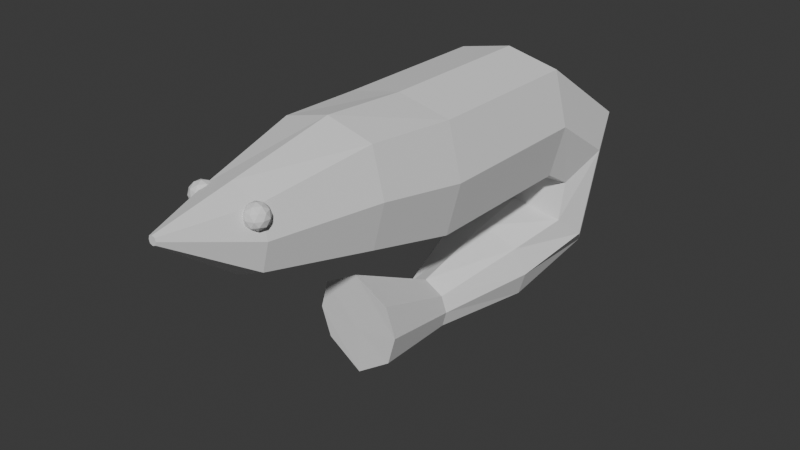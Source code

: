 # Source: shrimp.blend  (saved by Blender 4.3.34; exported with 4.5.12 LTS)
import bpy
from mathutils import Matrix  # noqa: F401  (used for matrix-valued properties, if any)

bpy.ops.wm.read_factory_settings(use_empty=True)
scene = bpy.context.scene
scene.name = 'Scene'

# ---- collections
col_collection = bpy.data.collections.new('Collection'); scene.collection.children.link(col_collection)

# ---- world
world_world = bpy.data.worlds.new('World'); scene.world = world_world
world_world.use_nodes = True; world_world.node_tree.nodes.clear()
_N = world_world.node_tree.nodes; _L = world_world.node_tree.links
n0 = _N.new('ShaderNodeOutputWorld'); n0.name = 'World Output'; n0.location = (300, 300)
n1 = _N.new('ShaderNodeBackground'); n1.name = 'Background'; n1.location = (10, 300)
n1.inputs[0].default_value = (0.05088, 0.05088, 0.05088, 1.0)
_L.new(n1.outputs[0], n0.inputs[0])
n0.is_active_output = True
world_world.color = (0.05088, 0.05088, 0.05088)
world_world.sun_shadow_jitter_overblur = 0.0

# ---- meshes
me_cube_001 = bpy.data.meshes.new('Cube.001')
me_cube_001.from_pydata([(-0.5295, -1.091, -0.3012), (-0.5295, -1.091, 0.7578), (-0.3655, -0.3791, -2.72), (-0.3655, -0.3725, -3.342), (0.5295, -1.091, -0.3012), (0.5295, -1.091, 0.7578), (0.3655, -0.3791, -2.72), (0.3655, -0.3725, -3.342), (-1.0, 0.0, -1.0), (-1.0, 0.0, 1.0), (1.0, 0.0, -1.0), (1.0, 0.0, 1.0), (-1.0, -0.5, -1.0), (1.0, -0.5, 1.0), (-1.0, -0.5, 1.0), (1.0, -0.5, -1.0), (-0.8552, 0.2481, -2.944), (1.0, 0.07017, -2.068), (-1.0, 0.07017, -2.068), (0.8552, 0.2481, -2.944), (-1.0, 0.09473, -1.346), (1.0, 0.3308, -0.3767), (-1.0, 0.3308, -0.3767), (1.0, 0.09473, -1.346), (-1.0, -0.25, 1.0), (1.0, -0.25, -1.0), (-1.0, -0.25, -1.0), (1.0, -0.25, 1.0), (-0.8686, -0.7706, -0.6403), (0.8686, -0.7706, 1.097), (-0.8686, -0.7706, 1.097), (0.8686, -0.7706, -0.6403), (-0.739, -0.06614, -3.367), (0.739, -0.09791, -2.346), (-0.739, -0.09791, -2.346), (0.739, -0.06614, -3.367), (-0.6644, -1.091, 0.2283), (-0.4586, -0.3758, -3.031), (0.4586, -0.3758, -3.031), (0.6644, -1.091, 0.2283), (1.255, 0.0, 0.0), (-1.255, 0.0, 0.0), (-1.255, -0.5, 0.0), (1.255, -0.5, 0.0), (1.164, 0.1591, -2.506), (-1.164, 0.1591, -2.506), (-1.255, 0.2128, -0.8615), (1.255, 0.2128, -0.8615), (1.255, -0.25, 0.0), (-1.255, -0.25, 0.0), (-1.09, -0.7706, 0.2283), (1.09, -0.7706, 0.2283), (0.9272, -0.08202, -2.857), (-0.9272, -0.08202, -2.857), (0.0, -0.3791, -2.513), (0.0, -0.3725, -3.593), (0.0, -1.091, -0.5267), (0.0, -1.091, 0.9501), (0.0, 0.0, 1.219), (0.0, 0.0, -1.15), (0.0, -0.5, 1.219), (0.0, -0.5, -1.15), (0.0, 0.07017, -1.906), (0.0, 0.2481, -3.153), (0.0, 0.09473, -1.395), (0.0, 0.3308, -0.3071), (0.0, -0.25, -1.15), (0.0, -0.25, 1.219), (0.0, -0.7706, 1.326), (0.0, -0.7706, -0.8949), (-5.96e-08, -0.06614, -3.621), (5.96e-08, -0.09791, -2.103), (-0.056, -1.323, 0.54), (-0.05595, -1.323, 0.6519), (0.05595, -1.323, 0.5399), (0.056, -1.323, 0.6519), (-0.07023, -1.323, 0.596), (0.07023, -1.323, 0.5959), (-3.954e-05, -1.323, 0.5161), (3.817e-05, -1.323, 0.6722), (2.583e-07, -1.323, 0.5961), (-0.6462, -0.6814, -1.98), (-0.6462, -0.6748, -3.08), (0.6462, -0.6814, -1.98), (0.6462, -0.6748, -3.08), (-0.8108, -0.6781, -2.53), (0.8108, -0.6781, -2.53), (0.0, -0.6814, -1.615), (0.0, -0.6748, -3.524), (0.0, -0.6781, -2.68)], [], [(53, 32, 3, 37), (54, 2, 81, 87), (51, 29, 5, 39), (1, 36, 76, 73), (69, 31, 4, 56), (68, 30, 1, 57), (65, 22, 9, 58), (64, 23, 10, 59), (47, 21, 11, 40), (49, 24, 9, 41), (50, 30, 14, 42), (67, 24, 14, 60), (66, 25, 15, 61), (48, 27, 13, 43), (52, 35, 19, 44), (71, 33, 17, 62), (70, 32, 16, 63), (46, 22, 16, 45), (41, 9, 22, 46), (44, 19, 21, 47), (62, 17, 23, 64), (63, 16, 22, 65), (40, 11, 27, 48), (59, 10, 25, 66), (58, 9, 24, 67), (42, 14, 24, 49), (36, 1, 30, 50), (60, 14, 30, 68), (61, 15, 31, 69), (43, 13, 29, 51), (55, 3, 32, 70), (54, 6, 33, 71), (38, 7, 35, 52), (45, 16, 32, 53), (18, 45, 53, 34), (6, 38, 52, 33), (15, 43, 51, 31), (0, 36, 50, 28), (12, 42, 49, 26), (10, 40, 48, 25), (17, 44, 47, 23), (8, 41, 46, 20), (20, 46, 45, 18), (33, 52, 44, 17), (25, 48, 43, 15), (28, 50, 42, 12), (26, 49, 41, 8), (23, 47, 40, 10), (39, 5, 75, 77), (31, 51, 39, 4), (7, 38, 86, 84), (34, 53, 37, 2), (38, 6, 83, 86), (0, 56, 78, 72), (2, 54, 71, 34), (7, 55, 70, 35), (12, 61, 69, 28), (13, 60, 68, 29), (11, 58, 67, 27), (8, 59, 66, 26), (19, 63, 65, 21), (18, 62, 64, 20), (35, 70, 63, 19), (34, 71, 62, 18), (26, 66, 61, 12), (27, 67, 60, 13), (20, 64, 59, 8), (21, 65, 58, 11), (29, 68, 57, 5), (28, 69, 56, 0), (4, 39, 77, 74), (3, 55, 88, 82), (80, 79, 73, 76), (78, 80, 76, 72), (74, 77, 80, 78), (77, 75, 79, 80), (56, 4, 74, 78), (5, 57, 79, 75), (36, 0, 72, 76), (57, 1, 73, 79), (89, 88, 84, 86), (87, 89, 86, 83), (81, 85, 89, 87), (85, 82, 88, 89), (6, 54, 87, 83), (55, 7, 84, 88), (37, 3, 82, 85), (2, 37, 85, 81)])
_uv = me_cube_001.uv_layers.new(name='UVMap')
_uv.uv.foreach_set('vector', [0.5152, 0.2121, 0.625, 0.2188, 0.625, 0.25, 0.5084, 0.2453, 0.25, 0.5, 0.125, 0.5, 0.125, 0.5, 0.25, 0.5, 0.5096, 0.7069, 0.625, 0.7161, 0.625, 0.75, 0.5, 0.7429, 0.625, 0.0, 0.5, 0.007121, 0.5, 0.007121, 0.625, 0.0, 0.25, 0.7161, 0.375, 0.7161, 0.375, 0.75, 0.25, 0.75, 0.75, 0.7161, 0.875, 0.7161, 0.875, 0.75, 0.75, 0.75, 0.75, 0.5938, 0.875, 0.5938, 0.875, 0.625, 0.75, 0.625, 0.25, 0.5938, 0.375, 0.5938, 0.375, 0.625, 0.25, 0.625, 0.5, 0.5938, 0.625, 0.5938, 0.625, 0.625, 0.5, 0.625, 0.5, 0.09375, 0.625, 0.09375, 0.625, 0.125, 0.5, 0.125, 0.5096, 0.04308, 0.625, 0.03388, 0.625, 0.0625, 0.5, 0.0625, 0.75, 0.6562, 0.875, 0.6562, 0.875, 0.6875, 0.75, 0.6875, 0.25, 0.6562, 0.375, 0.6562, 0.375, 0.6875, 0.25, 0.6875, 0.5, 0.6562, 0.625, 0.6562, 0.625, 0.6875, 0.5, 0.6875, 0.5152, 0.5379, 0.625, 0.5312, 0.625, 0.5625, 0.5341, 0.5778, 0.25, 0.5312, 0.375, 0.5312, 0.375, 0.5625, 0.25, 0.5625, 0.75, 0.5312, 0.875, 0.5312, 0.875, 0.5625, 0.75, 0.5625, 0.5, 0.1562, 0.625, 0.1562, 0.625, 0.1875, 0.5341, 0.1722, 0.5, 0.125, 0.625, 0.125, 0.625, 0.1562, 0.5, 0.1562, 0.5341, 0.5778, 0.625, 0.5625, 0.625, 0.5938, 0.5, 0.5938, 0.25, 0.5625, 0.375, 0.5625, 0.375, 0.5938, 0.25, 0.5938, 0.75, 0.5625, 0.875, 0.5625, 0.875, 0.5938, 0.75, 0.5938, 0.5, 0.625, 0.625, 0.625, 0.625, 0.6562, 0.5, 0.6562, 0.25, 0.625, 0.375, 0.625, 0.375, 0.6562, 0.25, 0.6562, 0.75, 0.625, 0.875, 0.625, 0.875, 0.6562, 0.75, 0.6562, 0.5, 0.0625, 0.625, 0.0625, 0.625, 0.09375, 0.5, 0.09375, 0.5, 0.007121, 0.625, 0.0, 0.625, 0.03388, 0.5096, 0.04308, 0.75, 0.6875, 0.875, 0.6875, 0.875, 0.7161, 0.75, 0.7161, 0.25, 0.6875, 0.375, 0.6875, 0.375, 0.7161, 0.25, 0.7161, 0.5, 0.6875, 0.625, 0.6875, 0.625, 0.7161, 0.5096, 0.7069, 0.75, 0.5, 0.875, 0.5, 0.875, 0.5312, 0.75, 0.5312, 0.25, 0.5, 0.375, 0.5, 0.375, 0.5312, 0.25, 0.5312, 0.5084, 0.5047, 0.625, 0.5, 0.625, 0.5312, 0.5152, 0.5379, 0.5341, 0.1722, 0.625, 0.1875, 0.625, 0.2188, 0.5152, 0.2121, 0.375, 0.1875, 0.5341, 0.1722, 0.5152, 0.2121, 0.375, 0.2187, 0.375, 0.5, 0.5084, 0.5047, 0.5152, 0.5379, 0.375, 0.5312, 0.375, 0.6875, 0.5, 0.6875, 0.5096, 0.7069, 0.375, 0.7161, 0.375, 0.0, 0.5, 0.007121, 0.5096, 0.04308, 0.375, 0.03388, 0.375, 0.0625, 0.5, 0.0625, 0.5, 0.09375, 0.375, 0.09375, 0.375, 0.625, 0.5, 0.625, 0.5, 0.6562, 0.375, 0.6562, 0.375, 0.5625, 0.5341, 0.5778, 0.5, 0.5938, 0.375, 0.5938, 0.375, 0.125, 0.5, 0.125, 0.5, 0.1562, 0.375, 0.1562, 0.375, 0.1562, 0.5, 0.1562, 0.5341, 0.1722, 0.375, 0.1875, 0.375, 0.5312, 0.5152, 0.5379, 0.5341, 0.5778, 0.375, 0.5625, 0.375, 0.6562, 0.5, 0.6562, 0.5, 0.6875, 0.375, 0.6875, 0.375, 0.03388, 0.5096, 0.04308, 0.5, 0.0625, 0.375, 0.0625, 0.375, 0.09375, 0.5, 0.09375, 0.5, 0.125, 0.375, 0.125, 0.375, 0.5938, 0.5, 0.5938, 0.5, 0.625, 0.375, 0.625, 0.5, 0.7429, 0.625, 0.75, 0.625, 0.75, 0.5, 0.7429, 0.375, 0.7161, 0.5096, 0.7069, 0.5, 0.7429, 0.375, 0.75, 0.625, 0.5, 0.5084, 0.5047, 0.5084, 0.5047, 0.625, 0.5, 0.375, 0.2187, 0.5152, 0.2121, 0.5084, 0.2453, 0.375, 0.25, 0.5084, 0.5047, 0.375, 0.5, 0.375, 0.5, 0.5084, 0.5047, 0.125, 0.75, 0.25, 0.75, 0.25, 0.75, 0.125, 0.75, 0.125, 0.5, 0.25, 0.5, 0.25, 0.5312, 0.125, 0.5312, 0.625, 0.5, 0.75, 0.5, 0.75, 0.5312, 0.625, 0.5312, 0.125, 0.6875, 0.25, 0.6875, 0.25, 0.7161, 0.125, 0.7161, 0.625, 0.6875, 0.75, 0.6875, 0.75, 0.7161, 0.625, 0.7161, 0.625, 0.625, 0.75, 0.625, 0.75, 0.6562, 0.625, 0.6562, 0.125, 0.625, 0.25, 0.625, 0.25, 0.6562, 0.125, 0.6562, 0.625, 0.5625, 0.75, 0.5625, 0.75, 0.5938, 0.625, 0.5938, 0.125, 0.5625, 0.25, 0.5625, 0.25, 0.5938, 0.125, 0.5938, 0.625, 0.5312, 0.75, 0.5312, 0.75, 0.5625, 0.625, 0.5625, 0.125, 0.5312, 0.25, 0.5312, 0.25, 0.5625, 0.125, 0.5625, 0.125, 0.6562, 0.25, 0.6562, 0.25, 0.6875, 0.125, 0.6875, 0.625, 0.6562, 0.75, 0.6562, 0.75, 0.6875, 0.625, 0.6875, 0.125, 0.5938, 0.25, 0.5938, 0.25, 0.625, 0.125, 0.625, 0.625, 0.5938, 0.75, 0.5938, 0.75, 0.625, 0.625, 0.625, 0.625, 0.7161, 0.75, 0.7161, 0.75, 0.75, 0.625, 0.75, 0.125, 0.7161, 0.25, 0.7161, 0.25, 0.75, 0.125, 0.75, 0.375, 0.75, 0.5, 0.7429, 0.5, 0.7429, 0.375, 0.75, 0.875, 0.5, 0.75, 0.5, 0.75, 0.5, 0.875, 0.5, 0.5, 0.8874, 0.625, 0.875, 0.625, 1.0, 0.5, 1.032, 0.375, 0.875, 0.5, 0.8874, 0.5, 1.032, 0.375, 1.0, 0.375, 0.75, 0.5, 0.7429, 0.5, 0.8874, 0.375, 0.875, 0.5, 0.7429, 0.625, 0.75, 0.625, 0.875, 0.5, 0.8874, 0.25, 0.75, 0.375, 0.75, 0.375, 0.75, 0.25, 0.75, 0.625, 0.75, 0.75, 0.75, 0.75, 0.75, 0.625, 0.75, 0.5, 0.007121, 0.375, 0.0, 0.375, 0.0, 0.5, 0.007121, 0.75, 0.75, 0.875, 0.75, 0.875, 0.75, 0.75, 0.75, 0.5084, 0.375, 0.625, 0.375, 0.625, 0.5, 0.5084, 0.5047, 0.375, 0.375, 0.5084, 0.375, 0.5084, 0.5047, 0.375, 0.5, 0.375, 0.25, 0.5084, 0.2453, 0.5084, 0.375, 0.375, 0.375, 0.5084, 0.2453, 0.625, 0.25, 0.625, 0.375, 0.5084, 0.375, 0.375, 0.5, 0.25, 0.5, 0.25, 0.5, 0.375, 0.5, 0.75, 0.5, 0.625, 0.5, 0.625, 0.5, 0.75, 0.5, 0.5084, 0.2453, 0.625, 0.25, 0.625, 0.25, 0.5084, 0.2453, 0.375, 0.25, 0.5084, 0.2453, 0.5084, 0.2453, 0.375, 0.25])
me_cube_001.update()
me_icosphere = bpy.data.meshes.new('Icosphere')
me_icosphere.from_pydata([(0.0, 0.0, -1.0), (0.7236, -0.5257, -0.4472), (-0.2764, -0.8506, -0.4472), (-0.8944, 0.0, -0.4472), (-0.2764, 0.8506, -0.4472), (0.7236, 0.5257, -0.4472), (0.2764, -0.8506, 0.4472), (-0.7236, -0.5257, 0.4472), (-0.7236, 0.5257, 0.4472), (0.2764, 0.8506, 0.4472), (0.8944, 0.0, 0.4472), (0.0, 0.0, 1.0), (-0.1625, -0.5, -0.8507), (0.4253, -0.309, -0.8507), (0.2629, -0.809, -0.5257), (0.8506, 0.0, -0.5257), (0.4253, 0.309, -0.8507), (-0.5257, 0.0, -0.8507), (-0.6882, -0.5, -0.5257), (-0.1625, 0.5, -0.8507), (-0.6882, 0.5, -0.5257), (0.2629, 0.809, -0.5257), (0.9511, -0.309, 0.0), (0.9511, 0.309, 0.0), (0.0, -1.0, 0.0), (0.5878, -0.809, 0.0), (-0.9511, -0.309, 0.0), (-0.5878, -0.809, 0.0), (-0.5878, 0.809, 0.0), (-0.9511, 0.309, 0.0), (0.5878, 0.809, 0.0), (0.0, 1.0, 0.0), (0.6882, -0.5, 0.5257), (-0.2629, -0.809, 0.5257), (-0.8506, 0.0, 0.5257), (-0.2629, 0.809, 0.5257), (0.6882, 0.5, 0.5257), (0.1625, -0.5, 0.8507), (0.5257, 0.0, 0.8507), (-0.4253, -0.309, 0.8507), (-0.4253, 0.309, 0.8507), (0.1625, 0.5, 0.8507)], [], [(0, 13, 12), (1, 13, 15), (0, 12, 17), (0, 17, 19), (0, 19, 16), (1, 15, 22), (2, 14, 24), (3, 18, 26), (4, 20, 28), (5, 21, 30), (1, 22, 25), (2, 24, 27), (3, 26, 29), (4, 28, 31), (5, 30, 23), (6, 32, 37), (7, 33, 39), (8, 34, 40), (9, 35, 41), (10, 36, 38), (38, 41, 11), (38, 36, 41), (36, 9, 41), (41, 40, 11), (41, 35, 40), (35, 8, 40), (40, 39, 11), (40, 34, 39), (34, 7, 39), (39, 37, 11), (39, 33, 37), (33, 6, 37), (37, 38, 11), (37, 32, 38), (32, 10, 38), (23, 36, 10), (23, 30, 36), (30, 9, 36), (31, 35, 9), (31, 28, 35), (28, 8, 35), (29, 34, 8), (29, 26, 34), (26, 7, 34), (27, 33, 7), (27, 24, 33), (24, 6, 33), (25, 32, 6), (25, 22, 32), (22, 10, 32), (30, 31, 9), (30, 21, 31), (21, 4, 31), (28, 29, 8), (28, 20, 29), (20, 3, 29), (26, 27, 7), (26, 18, 27), (18, 2, 27), (24, 25, 6), (24, 14, 25), (14, 1, 25), (22, 23, 10), (22, 15, 23), (15, 5, 23), (16, 21, 5), (16, 19, 21), (19, 4, 21), (19, 20, 4), (19, 17, 20), (17, 3, 20), (17, 18, 3), (17, 12, 18), (12, 2, 18), (15, 16, 5), (15, 13, 16), (13, 0, 16), (12, 14, 2), (12, 13, 14), (13, 1, 14)])
_uv = me_icosphere.uv_layers.new(name='UVMap')
_uv.uv.foreach_set('vector', [0.1818, 0.0, 0.2273, 0.07873, 0.1364, 0.07873, 0.2727, 0.1575, 0.3182, 0.07873, 0.3636, 0.1575, 0.9091, 0.0, 0.9545, 0.07873, 0.8636, 0.07873, 0.7273, 0.0, 0.7727, 0.07873, 0.6818, 0.07873, 0.5455, 0.0, 0.5909, 0.07873, 0.5, 0.07873, 0.2727, 0.1575, 0.3636, 0.1575, 0.3182, 0.2362, 0.09091, 0.1575, 0.1818, 0.1575, 0.1364, 0.2362, 0.8182, 0.1575, 0.9091, 0.1575, 0.8636, 0.2362, 0.6364, 0.1575, 0.7273, 0.1575, 0.6818, 0.2362, 0.4545, 0.1575, 0.5455, 0.1575, 0.5, 0.2362, 0.2727, 0.1575, 0.3182, 0.2362, 0.2273, 0.2362, 0.09091, 0.1575, 0.1364, 0.2362, 0.04546, 0.2362, 0.8182, 0.1575, 0.8636, 0.2362, 0.7727, 0.2362, 0.6364, 0.1575, 0.6818, 0.2362, 0.5909, 0.2362, 0.4545, 0.1575, 0.5, 0.2362, 0.4091, 0.2362, 0.1818, 0.3149, 0.2727, 0.3149, 0.2273, 0.3937, 0.0, 0.3149, 0.09091, 0.3149, 0.04546, 0.3937, 0.7273, 0.3149, 0.8182, 0.3149, 0.7727, 0.3937, 0.5455, 0.3149, 0.6364, 0.3149, 0.5909, 0.3937, 0.3636, 0.3149, 0.4545, 0.3149, 0.4091, 0.3937, 0.4091, 0.3937, 0.5, 0.3937, 0.4545, 0.4724, 0.4091, 0.3937, 0.4545, 0.3149, 0.5, 0.3937, 0.4545, 0.3149, 0.5455, 0.3149, 0.5, 0.3937, 0.5909, 0.3937, 0.6818, 0.3937, 0.6364, 0.4724, 0.5909, 0.3937, 0.6364, 0.3149, 0.6818, 0.3937, 0.6364, 0.3149, 0.7273, 0.3149, 0.6818, 0.3937, 0.7727, 0.3937, 0.8636, 0.3937, 0.8182, 0.4724, 0.7727, 0.3937, 0.8182, 0.3149, 0.8636, 0.3937, 0.8182, 0.3149, 0.9091, 0.3149, 0.8636, 0.3937, 0.04546, 0.3937, 0.1364, 0.3937, 0.09091, 0.4724, 0.04546, 0.3937, 0.09091, 0.3149, 0.1364, 0.3937, 0.09091, 0.3149, 0.1818, 0.3149, 0.1364, 0.3937, 0.2273, 0.3937, 0.3182, 0.3937, 0.2727, 0.4724, 0.2273, 0.3937, 0.2727, 0.3149, 0.3182, 0.3937, 0.2727, 0.3149, 0.3636, 0.3149, 0.3182, 0.3937, 0.4091, 0.2362, 0.4545, 0.3149, 0.3636, 0.3149, 0.4091, 0.2362, 0.5, 0.2362, 0.4545, 0.3149, 0.5, 0.2362, 0.5455, 0.3149, 0.4545, 0.3149, 0.5909, 0.2362, 0.6364, 0.3149, 0.5455, 0.3149, 0.5909, 0.2362, 0.6818, 0.2362, 0.6364, 0.3149, 0.6818, 0.2362, 0.7273, 0.3149, 0.6364, 0.3149, 0.7727, 0.2362, 0.8182, 0.3149, 0.7273, 0.3149, 0.7727, 0.2362, 0.8636, 0.2362, 0.8182, 0.3149, 0.8636, 0.2362, 0.9091, 0.3149, 0.8182, 0.3149, 0.04546, 0.2362, 0.09091, 0.3149, 0.0, 0.3149, 0.04546, 0.2362, 0.1364, 0.2362, 0.09091, 0.3149, 0.1364, 0.2362, 0.1818, 0.3149, 0.09091, 0.3149, 0.2273, 0.2362, 0.2727, 0.3149, 0.1818, 0.3149, 0.2273, 0.2362, 0.3182, 0.2362, 0.2727, 0.3149, 0.3182, 0.2362, 0.3636, 0.3149, 0.2727, 0.3149, 0.5, 0.2362, 0.5909, 0.2362, 0.5455, 0.3149, 0.5, 0.2362, 0.5455, 0.1575, 0.5909, 0.2362, 0.5455, 0.1575, 0.6364, 0.1575, 0.5909, 0.2362, 0.6818, 0.2362, 0.7727, 0.2362, 0.7273, 0.3149, 0.6818, 0.2362, 0.7273, 0.1575, 0.7727, 0.2362, 0.7273, 0.1575, 0.8182, 0.1575, 0.7727, 0.2362, 0.8636, 0.2362, 0.9545, 0.2362, 0.9091, 0.3149, 0.8636, 0.2362, 0.9091, 0.1575, 0.9545, 0.2362, 0.9091, 0.1575, 1.0, 0.1575, 0.9545, 0.2362, 0.1364, 0.2362, 0.2273, 0.2362, 0.1818, 0.3149, 0.1364, 0.2362, 0.1818, 0.1575, 0.2273, 0.2362, 0.1818, 0.1575, 0.2727, 0.1575, 0.2273, 0.2362, 0.3182, 0.2362, 0.4091, 0.2362, 0.3636, 0.3149, 0.3182, 0.2362, 0.3636, 0.1575, 0.4091, 0.2362, 0.3636, 0.1575, 0.4545, 0.1575, 0.4091, 0.2362, 0.5, 0.07873, 0.5455, 0.1575, 0.4545, 0.1575, 0.5, 0.07873, 0.5909, 0.07873, 0.5455, 0.1575, 0.5909, 0.07873, 0.6364, 0.1575, 0.5455, 0.1575, 0.6818, 0.07873, 0.7273, 0.1575, 0.6364, 0.1575, 0.6818, 0.07873, 0.7727, 0.07873, 0.7273, 0.1575, 0.7727, 0.07873, 0.8182, 0.1575, 0.7273, 0.1575, 0.8636, 0.07873, 0.9091, 0.1575, 0.8182, 0.1575, 0.8636, 0.07873, 0.9545, 0.07873, 0.9091, 0.1575, 0.9545, 0.07873, 1.0, 0.1575, 0.9091, 0.1575, 0.3636, 0.1575, 0.4091, 0.07873, 0.4545, 0.1575, 0.3636, 0.1575, 0.3182, 0.07873, 0.4091, 0.07873, 0.3182, 0.07873, 0.3636, 0.0, 0.4091, 0.07873, 0.1364, 0.07873, 0.1818, 0.1575, 0.09091, 0.1575, 0.1364, 0.07873, 0.2273, 0.07873, 0.1818, 0.1575, 0.2273, 0.07873, 0.2727, 0.1575, 0.1818, 0.1575])
me_icosphere.update()
me_icosphere_001 = bpy.data.meshes.new('Icosphere.001')
me_icosphere_001.from_pydata([(0.0, 0.0, -1.0), (0.7236, -0.5257, -0.4472), (-0.2764, -0.8506, -0.4472), (-0.8944, 0.0, -0.4472), (-0.2764, 0.8506, -0.4472), (0.7236, 0.5257, -0.4472), (0.2764, -0.8506, 0.4472), (-0.7236, -0.5257, 0.4472), (-0.7236, 0.5257, 0.4472), (0.2764, 0.8506, 0.4472), (0.8944, 0.0, 0.4472), (0.0, 0.0, 1.0), (-0.1625, -0.5, -0.8507), (0.4253, -0.309, -0.8507), (0.2629, -0.809, -0.5257), (0.8506, 0.0, -0.5257), (0.4253, 0.309, -0.8507), (-0.5257, 0.0, -0.8507), (-0.6882, -0.5, -0.5257), (-0.1625, 0.5, -0.8507), (-0.6882, 0.5, -0.5257), (0.2629, 0.809, -0.5257), (0.9511, -0.309, 0.0), (0.9511, 0.309, 0.0), (0.0, -1.0, 0.0), (0.5878, -0.809, 0.0), (-0.9511, -0.309, 0.0), (-0.5878, -0.809, 0.0), (-0.5878, 0.809, 0.0), (-0.9511, 0.309, 0.0), (0.5878, 0.809, 0.0), (0.0, 1.0, 0.0), (0.6882, -0.5, 0.5257), (-0.2629, -0.809, 0.5257), (-0.8506, 0.0, 0.5257), (-0.2629, 0.809, 0.5257), (0.6882, 0.5, 0.5257), (0.1625, -0.5, 0.8507), (0.5257, 0.0, 0.8507), (-0.4253, -0.309, 0.8507), (-0.4253, 0.309, 0.8507), (0.1625, 0.5, 0.8507)], [], [(0, 13, 12), (1, 13, 15), (0, 12, 17), (0, 17, 19), (0, 19, 16), (1, 15, 22), (2, 14, 24), (3, 18, 26), (4, 20, 28), (5, 21, 30), (1, 22, 25), (2, 24, 27), (3, 26, 29), (4, 28, 31), (5, 30, 23), (6, 32, 37), (7, 33, 39), (8, 34, 40), (9, 35, 41), (10, 36, 38), (38, 41, 11), (38, 36, 41), (36, 9, 41), (41, 40, 11), (41, 35, 40), (35, 8, 40), (40, 39, 11), (40, 34, 39), (34, 7, 39), (39, 37, 11), (39, 33, 37), (33, 6, 37), (37, 38, 11), (37, 32, 38), (32, 10, 38), (23, 36, 10), (23, 30, 36), (30, 9, 36), (31, 35, 9), (31, 28, 35), (28, 8, 35), (29, 34, 8), (29, 26, 34), (26, 7, 34), (27, 33, 7), (27, 24, 33), (24, 6, 33), (25, 32, 6), (25, 22, 32), (22, 10, 32), (30, 31, 9), (30, 21, 31), (21, 4, 31), (28, 29, 8), (28, 20, 29), (20, 3, 29), (26, 27, 7), (26, 18, 27), (18, 2, 27), (24, 25, 6), (24, 14, 25), (14, 1, 25), (22, 23, 10), (22, 15, 23), (15, 5, 23), (16, 21, 5), (16, 19, 21), (19, 4, 21), (19, 20, 4), (19, 17, 20), (17, 3, 20), (17, 18, 3), (17, 12, 18), (12, 2, 18), (15, 16, 5), (15, 13, 16), (13, 0, 16), (12, 14, 2), (12, 13, 14), (13, 1, 14)])
_uv = me_icosphere_001.uv_layers.new(name='UVMap')
_uv.uv.foreach_set('vector', [0.1818, 0.0, 0.2273, 0.07873, 0.1364, 0.07873, 0.2727, 0.1575, 0.3182, 0.07873, 0.3636, 0.1575, 0.9091, 0.0, 0.9545, 0.07873, 0.8636, 0.07873, 0.7273, 0.0, 0.7727, 0.07873, 0.6818, 0.07873, 0.5455, 0.0, 0.5909, 0.07873, 0.5, 0.07873, 0.2727, 0.1575, 0.3636, 0.1575, 0.3182, 0.2362, 0.09091, 0.1575, 0.1818, 0.1575, 0.1364, 0.2362, 0.8182, 0.1575, 0.9091, 0.1575, 0.8636, 0.2362, 0.6364, 0.1575, 0.7273, 0.1575, 0.6818, 0.2362, 0.4545, 0.1575, 0.5455, 0.1575, 0.5, 0.2362, 0.2727, 0.1575, 0.3182, 0.2362, 0.2273, 0.2362, 0.09091, 0.1575, 0.1364, 0.2362, 0.04546, 0.2362, 0.8182, 0.1575, 0.8636, 0.2362, 0.7727, 0.2362, 0.6364, 0.1575, 0.6818, 0.2362, 0.5909, 0.2362, 0.4545, 0.1575, 0.5, 0.2362, 0.4091, 0.2362, 0.1818, 0.3149, 0.2727, 0.3149, 0.2273, 0.3937, 0.0, 0.3149, 0.09091, 0.3149, 0.04546, 0.3937, 0.7273, 0.3149, 0.8182, 0.3149, 0.7727, 0.3937, 0.5455, 0.3149, 0.6364, 0.3149, 0.5909, 0.3937, 0.3636, 0.3149, 0.4545, 0.3149, 0.4091, 0.3937, 0.4091, 0.3937, 0.5, 0.3937, 0.4545, 0.4724, 0.4091, 0.3937, 0.4545, 0.3149, 0.5, 0.3937, 0.4545, 0.3149, 0.5455, 0.3149, 0.5, 0.3937, 0.5909, 0.3937, 0.6818, 0.3937, 0.6364, 0.4724, 0.5909, 0.3937, 0.6364, 0.3149, 0.6818, 0.3937, 0.6364, 0.3149, 0.7273, 0.3149, 0.6818, 0.3937, 0.7727, 0.3937, 0.8636, 0.3937, 0.8182, 0.4724, 0.7727, 0.3937, 0.8182, 0.3149, 0.8636, 0.3937, 0.8182, 0.3149, 0.9091, 0.3149, 0.8636, 0.3937, 0.04546, 0.3937, 0.1364, 0.3937, 0.09091, 0.4724, 0.04546, 0.3937, 0.09091, 0.3149, 0.1364, 0.3937, 0.09091, 0.3149, 0.1818, 0.3149, 0.1364, 0.3937, 0.2273, 0.3937, 0.3182, 0.3937, 0.2727, 0.4724, 0.2273, 0.3937, 0.2727, 0.3149, 0.3182, 0.3937, 0.2727, 0.3149, 0.3636, 0.3149, 0.3182, 0.3937, 0.4091, 0.2362, 0.4545, 0.3149, 0.3636, 0.3149, 0.4091, 0.2362, 0.5, 0.2362, 0.4545, 0.3149, 0.5, 0.2362, 0.5455, 0.3149, 0.4545, 0.3149, 0.5909, 0.2362, 0.6364, 0.3149, 0.5455, 0.3149, 0.5909, 0.2362, 0.6818, 0.2362, 0.6364, 0.3149, 0.6818, 0.2362, 0.7273, 0.3149, 0.6364, 0.3149, 0.7727, 0.2362, 0.8182, 0.3149, 0.7273, 0.3149, 0.7727, 0.2362, 0.8636, 0.2362, 0.8182, 0.3149, 0.8636, 0.2362, 0.9091, 0.3149, 0.8182, 0.3149, 0.04546, 0.2362, 0.09091, 0.3149, 0.0, 0.3149, 0.04546, 0.2362, 0.1364, 0.2362, 0.09091, 0.3149, 0.1364, 0.2362, 0.1818, 0.3149, 0.09091, 0.3149, 0.2273, 0.2362, 0.2727, 0.3149, 0.1818, 0.3149, 0.2273, 0.2362, 0.3182, 0.2362, 0.2727, 0.3149, 0.3182, 0.2362, 0.3636, 0.3149, 0.2727, 0.3149, 0.5, 0.2362, 0.5909, 0.2362, 0.5455, 0.3149, 0.5, 0.2362, 0.5455, 0.1575, 0.5909, 0.2362, 0.5455, 0.1575, 0.6364, 0.1575, 0.5909, 0.2362, 0.6818, 0.2362, 0.7727, 0.2362, 0.7273, 0.3149, 0.6818, 0.2362, 0.7273, 0.1575, 0.7727, 0.2362, 0.7273, 0.1575, 0.8182, 0.1575, 0.7727, 0.2362, 0.8636, 0.2362, 0.9545, 0.2362, 0.9091, 0.3149, 0.8636, 0.2362, 0.9091, 0.1575, 0.9545, 0.2362, 0.9091, 0.1575, 1.0, 0.1575, 0.9545, 0.2362, 0.1364, 0.2362, 0.2273, 0.2362, 0.1818, 0.3149, 0.1364, 0.2362, 0.1818, 0.1575, 0.2273, 0.2362, 0.1818, 0.1575, 0.2727, 0.1575, 0.2273, 0.2362, 0.3182, 0.2362, 0.4091, 0.2362, 0.3636, 0.3149, 0.3182, 0.2362, 0.3636, 0.1575, 0.4091, 0.2362, 0.3636, 0.1575, 0.4545, 0.1575, 0.4091, 0.2362, 0.5, 0.07873, 0.5455, 0.1575, 0.4545, 0.1575, 0.5, 0.07873, 0.5909, 0.07873, 0.5455, 0.1575, 0.5909, 0.07873, 0.6364, 0.1575, 0.5455, 0.1575, 0.6818, 0.07873, 0.7273, 0.1575, 0.6364, 0.1575, 0.6818, 0.07873, 0.7727, 0.07873, 0.7273, 0.1575, 0.7727, 0.07873, 0.8182, 0.1575, 0.7273, 0.1575, 0.8636, 0.07873, 0.9091, 0.1575, 0.8182, 0.1575, 0.8636, 0.07873, 0.9545, 0.07873, 0.9091, 0.1575, 0.9545, 0.07873, 1.0, 0.1575, 0.9091, 0.1575, 0.3636, 0.1575, 0.4091, 0.07873, 0.4545, 0.1575, 0.3636, 0.1575, 0.3182, 0.07873, 0.4091, 0.07873, 0.3182, 0.07873, 0.3636, 0.0, 0.4091, 0.07873, 0.1364, 0.07873, 0.1818, 0.1575, 0.09091, 0.1575, 0.1364, 0.07873, 0.2273, 0.07873, 0.1818, 0.1575, 0.2273, 0.07873, 0.2727, 0.1575, 0.1818, 0.1575])
me_icosphere_001.update()

# ---- objects
ob_cube = bpy.data.objects.new('Cube', me_cube_001)
ob_icosphere = bpy.data.objects.new('Icosphere', me_icosphere)
ob_icosphere_001 = bpy.data.objects.new('Icosphere.001', me_icosphere_001)

# ---- transforms, parenting, visibility, modifiers, constraints
ob_cube.location = (0.0, 0.0, 0.0)
ob_cube.scale = (1.0, 6.056, 1.0)
ob_icosphere.location = (-0.5464, -6.678, 0.6146)
ob_icosphere.scale = (0.2112, 0.2112, 0.2112)
ob_icosphere_001.location = (0.5511, -6.678, 0.6146)
ob_icosphere_001.scale = (0.2112, 0.2112, 0.2112)

# ---- collection membership
col_collection.objects.link(ob_cube)
col_collection.objects.link(ob_icosphere)
col_collection.objects.link(ob_icosphere_001)

# ---- scene / render settings (as saved in the file)
scene.frame_start = 1; scene.frame_end = 250; scene.frame_set(1)
scene.render.engine = 'BLENDER_EEVEE_NEXT'
bpy.context.view_layer.update()

# ---- added for rendering (the .blend has no active camera and no usable light): camera, sun
cam_auto = bpy.data.cameras.new('AutoCamera')
cam_auto.lens = 50.0
cam_auto.sensor_width = 36.0
cam_auto.clip_end = 1000.0
ob_auto_camera = bpy.data.objects.new('AutoCamera', cam_auto)
scene.collection.objects.link(ob_auto_camera)
ob_auto_camera.location = (10.5951, -15.7198, 7.3283)
ob_auto_camera.rotation_euler = (1.09748, -7.21219e-08, 0.694738)
scene.camera = ob_auto_camera
light_auto_sun = bpy.data.lights.new('AutoSun', 'SUN')
light_auto_sun.energy = 3.0
light_auto_sun.angle = 0.0523599
ob_auto_sun = bpy.data.objects.new('AutoSun', light_auto_sun)
scene.collection.objects.link(ob_auto_sun)
ob_auto_sun.rotation_euler = (0.872665, 0.174533, 0.523599)
bpy.context.view_layer.update()

